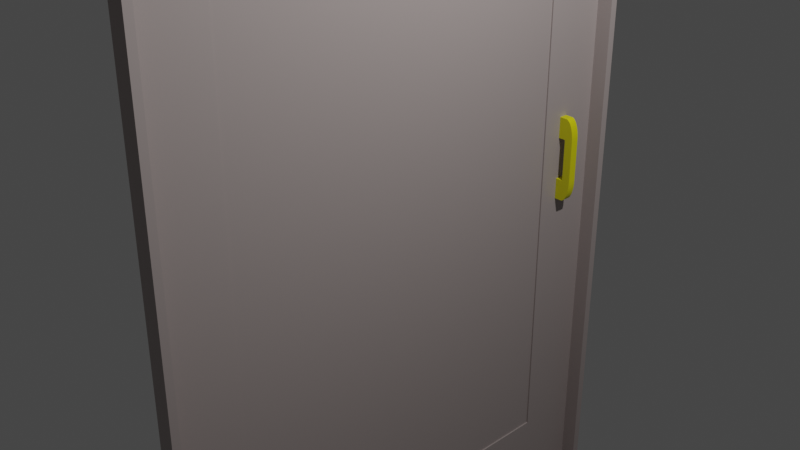 # Source: Door.blend  (saved by Blender 2.80.75; exported with 4.5.12 LTS)
import bpy
from mathutils import Matrix  # noqa: F401  (used for matrix-valued properties, if any)

bpy.ops.wm.read_factory_settings(use_empty=True)
scene = bpy.context.scene
scene.name = 'Scene'

# ---- collections
col_collection = bpy.data.collections.new('Collection'); scene.collection.children.link(col_collection)

# ---- materials (node trees are filled in below, after node groups)
mat_material = bpy.data.materials.new('Material')
mat_material.alpha_threshold = 0.0
mat_material.use_transparent_shadow = False
mat_material.line_color = (0.0, 0.0, 0.0, 1.0)
mat_material_001 = bpy.data.materials.new('Material.001')
mat_material_001.use_transparent_shadow = False

# ---- material node trees
mat_material.use_nodes = True; mat_material.node_tree.nodes.clear()
_N = mat_material.node_tree.nodes; _L = mat_material.node_tree.links
n0 = _N.new('ShaderNodeOutputMaterial'); n0.name = 'Material Output'; n0.location = (300, 300)
n1 = _N.new('ShaderNodeBsdfPrincipled'); n1.name = 'Principled BSDF'; n1.location = (10, 300)
n1.distribution = 'GGX'
n1.subsurface_method = 'BURLEY'
n1.inputs[0].default_value = (0.42, 0.3591, 0.3483, 1.0)
n1.inputs[2].default_value = 0.4
n1.inputs[3].default_value = 1.45
n1.inputs[27].default_value = (0.0, 0.0, 0.0, 1.0)
n1.inputs[28].default_value = 1.0
_L.new(n1.outputs[0], n0.inputs[0])
n0.is_active_output = True
mat_material_001.use_nodes = True; mat_material_001.node_tree.nodes.clear()
_N = mat_material_001.node_tree.nodes; _L = mat_material_001.node_tree.links
n0 = _N.new('ShaderNodeOutputMaterial'); n0.name = 'Material Output'; n0.location = (300, 300)
n1 = _N.new('ShaderNodeBsdfPrincipled'); n1.name = 'Principled BSDF'; n1.location = (10, 300)
n1.distribution = 'GGX'
n1.subsurface_method = 'BURLEY'
n1.inputs[0].default_value = (0.8, 0.7551, 0.0, 1.0)
n1.inputs[3].default_value = 1.45
n1.inputs[27].default_value = (0.0, 0.0, 0.0, 1.0)
n1.inputs[28].default_value = 1.0
_L.new(n1.outputs[0], n0.inputs[0])
n0.is_active_output = True

# ---- world
world_world = bpy.data.worlds.new('World'); scene.world = world_world
world_world.use_nodes = True; world_world.node_tree.nodes.clear()
_N = world_world.node_tree.nodes; _L = world_world.node_tree.links
n0 = _N.new('ShaderNodeOutputWorld'); n0.name = 'World Output'; n0.location = (300, 300)
n1 = _N.new('ShaderNodeBackground'); n1.name = 'Background'; n1.location = (10, 300)
n1.inputs[0].default_value = (0.05088, 0.05088, 0.05088, 1.0)
_L.new(n1.outputs[0], n0.inputs[0])
n0.is_active_output = True
world_world.color = (0.05088, 0.05088, 0.05088)
world_world.use_sun_shadow = False
world_world.sun_shadow_jitter_overblur = 0.0

# ---- cameras
cam_camera = bpy.data.cameras.new('Camera')
cam_camera.clip_end = 100.0
cam_camera.ortho_scale = 7.314

# ---- lights
light_light = bpy.data.lights.new('Light', 'POINT')
light_light.transmission_factor = 0.0
light_light.energy = 1000.0
light_light.shadow_soft_size = 0.1
light_light.shadow_maximum_resolution = 0.006
light_light.use_absolute_resolution = True

# ---- meshes
me_cube = bpy.data.meshes.new('Cube')
me_cube.from_pydata([(1.0, 0.7128, 0.7128), (1.0, 0.7128, -0.7128), (1.0, -0.7128, 0.7128), (1.0, -0.7128, -0.7128), (2.834, 0.0, -0.97), (2.834, 0.0, 0.97), (2.834, 0.0, -1.0), (0.8344, 0.0, 1.0), (2.834, 0.0, 1.0), (0.8344, 0.0, -1.0), (1.0, 0.0, -0.7128), (1.0, 0.0, 0.7128), (0.8344, 1.0, -1.0), (0.8344, -1.0, -1.0), (2.834, 1.0, -1.0), (2.834, 1.0, 1.0), (0.8344, -1.0, 1.0), (2.834, -1.0, 1.0), (2.834, -1.0, -1.0), (0.8344, 1.0, 1.0), (2.834, 0.97, 0.97), (2.834, 0.97, -0.97), (2.834, -0.97, 0.97), (2.834, -0.97, -0.97), (0.8344, 0.0, 0.0), (1.0, 0.7128, 0.0), (1.0, -0.7128, 0.0), (2.834, 1.0, 0.0), (0.8344, -1.0, 0.0), (2.834, -1.0, 0.0), (0.8344, 1.0, 0.0), (2.834, 0.97, 0.0), (2.834, -0.97, 0.0), (1.0, -0.97, -0.97), (1.0, 0.0, -0.97), (1.0, 0.97, 0.97), (1.0, 0.0, 0.97), (1.0, 0.97, 0.0), (1.0, 0.97, -0.97), (1.0, -0.97, 0.0), (1.0, -0.97, 0.97), (-2.037, 0.0, 0.0), (-2.037, 0.0, -0.7128), (-2.037, 0.0, 0.7128), (-2.037, 0.7128, 0.0), (-2.037, -0.7128, 0.0), (-2.037, -0.7128, -0.7128), (-2.037, 0.7128, 0.7128), (-2.037, 0.7128, -0.7128), (-2.037, -0.7128, 0.7128)], [], [(15, 19, 7, 8), (28, 16, 7, 24), (12, 14, 6, 9), (22, 5, 8, 17), (26, 3, 46, 45), (21, 4, 6, 14), (37, 38, 21, 31), (36, 35, 20, 5), (39, 40, 22, 32), (34, 33, 23, 4), (8, 7, 16, 17), (29, 17, 16, 28), (24, 7, 19, 30), (9, 6, 18, 13), (30, 19, 15, 27), (31, 21, 14, 27), (32, 22, 17, 29), (5, 20, 15, 8), (4, 23, 18, 6), (38, 34, 4, 21), (40, 36, 5, 22), (10, 1, 48, 42), (2, 26, 45, 49), (23, 32, 29, 18), (20, 31, 27, 15), (12, 30, 27, 14), (9, 24, 30, 12), (18, 29, 28, 13), (33, 39, 32, 23), (35, 37, 31, 20), (3, 10, 42, 46), (13, 28, 24, 9), (10, 3, 33, 34), (11, 0, 35, 36), (25, 1, 38, 37), (3, 26, 39, 33), (2, 11, 36, 40), (1, 10, 34, 38), (0, 25, 37, 35), (26, 2, 40, 39), (41, 43, 49, 45), (44, 47, 43, 41), (48, 44, 41, 42), (42, 41, 45, 46), (0, 11, 43, 47), (25, 0, 47, 44), (11, 2, 49, 43), (1, 25, 44, 48)])
_uv = me_cube.uv_layers.new(name='UVMap')
_uv.uv.foreach_set('vector', [0.375, 0.0, 0.625, 0.0, 0.625, 0.125, 0.375, 0.125, 0.5, 0.5, 0.625, 0.5, 0.625, 0.625, 0.5, 0.625, 0.375, 0.75, 0.625, 0.75, 0.625, 0.875, 0.375, 0.875, 0.3712, 0.7462, 0.3712, 0.625, 0.375, 0.625, 0.375, 0.75, 0.25, 0.7141, 0.1609, 0.7141, 0.1609, 0.7141, 0.25, 0.7141, 0.1288, 0.5038, 0.1288, 0.625, 0.125, 0.625, 0.125, 0.5, 0.25, 0.5038, 0.1288, 0.5038, 0.1288, 0.5038, 0.25, 0.5038, 0.3712, 0.625, 0.3712, 0.5038, 0.3712, 0.5038, 0.3712, 0.625, 0.25, 0.7462, 0.3712, 0.7462, 0.3712, 0.7462, 0.25, 0.7462, 0.1288, 0.625, 0.1288, 0.7462, 0.1288, 0.7462, 0.1288, 0.625, 0.375, 0.125, 0.625, 0.125, 0.625, 0.25, 0.375, 0.25, 0.5, 0.25, 0.625, 0.25, 0.625, 0.5, 0.5, 0.5, 0.5, 0.625, 0.625, 0.625, 0.625, 0.75, 0.5, 0.75, 0.375, 0.875, 0.625, 0.875, 0.625, 1.0, 0.375, 1.0, 0.75, 0.5, 0.875, 0.5, 0.875, 0.75, 0.75, 0.75, 0.25, 0.5038, 0.1288, 0.5038, 0.125, 0.5, 0.25, 0.5, 0.25, 0.7462, 0.3712, 0.7462, 0.375, 0.75, 0.25, 0.75, 0.3712, 0.625, 0.3712, 0.5038, 0.375, 0.5, 0.375, 0.625, 0.1288, 0.625, 0.1288, 0.7462, 0.125, 0.75, 0.125, 0.625, 0.1288, 0.5038, 0.1288, 0.625, 0.1288, 0.625, 0.1288, 0.5038, 0.3712, 0.7462, 0.3712, 0.625, 0.3712, 0.625, 0.3712, 0.7462, 0.1609, 0.625, 0.1609, 0.5359, 0.1609, 0.5359, 0.1609, 0.625, 0.3391, 0.7141, 0.25, 0.7141, 0.25, 0.7141, 0.3391, 0.7141, 0.1288, 0.7462, 0.25, 0.7462, 0.25, 0.75, 0.125, 0.75, 0.3712, 0.5038, 0.25, 0.5038, 0.25, 0.5, 0.375, 0.5, 0.625, 0.5, 0.75, 0.5, 0.75, 0.75, 0.625, 0.75, 0.375, 0.625, 0.5, 0.625, 0.5, 0.75, 0.375, 0.75, 0.375, 0.25, 0.5, 0.25, 0.5, 0.5, 0.375, 0.5, 0.1288, 0.7462, 0.25, 0.7462, 0.25, 0.7462, 0.1288, 0.7462, 0.3712, 0.5038, 0.25, 0.5038, 0.25, 0.5038, 0.3712, 0.5038, 0.1609, 0.7141, 0.1609, 0.625, 0.1609, 0.625, 0.1609, 0.7141, 0.375, 0.5, 0.5, 0.5, 0.5, 0.625, 0.375, 0.625, 0.1609, 0.625, 0.1609, 0.7141, 0.1288, 0.7462, 0.1288, 0.625, 0.3391, 0.625, 0.3391, 0.5359, 0.3712, 0.5038, 0.3712, 0.625, 0.25, 0.5359, 0.1609, 0.5359, 0.1288, 0.5038, 0.25, 0.5038, 0.1609, 0.7141, 0.25, 0.7141, 0.25, 0.7462, 0.1288, 0.7462, 0.3391, 0.7141, 0.3391, 0.625, 0.3712, 0.625, 0.3712, 0.7462, 0.1609, 0.5359, 0.1609, 0.625, 0.1288, 0.625, 0.1288, 0.5038, 0.3391, 0.5359, 0.25, 0.5359, 0.25, 0.5038, 0.3712, 0.5038, 0.25, 0.7141, 0.3391, 0.7141, 0.3712, 0.7462, 0.25, 0.7462, 0.25, 0.625, 0.3391, 0.625, 0.3391, 0.7141, 0.25, 0.7141, 0.25, 0.5359, 0.3391, 0.5359, 0.3391, 0.625, 0.25, 0.625, 0.1609, 0.5359, 0.25, 0.5359, 0.25, 0.625, 0.1609, 0.625, 0.1609, 0.625, 0.25, 0.625, 0.25, 0.7141, 0.1609, 0.7141, 0.3391, 0.5359, 0.3391, 0.625, 0.3391, 0.625, 0.3391, 0.5359, 0.25, 0.5359, 0.3391, 0.5359, 0.3391, 0.5359, 0.25, 0.5359, 0.3391, 0.625, 0.3391, 0.7141, 0.3391, 0.7141, 0.3391, 0.625, 0.1609, 0.5359, 0.25, 0.5359, 0.25, 0.5359, 0.1609, 0.5359])
me_cube.materials.append(mat_material)
me_cube.use_remesh_preserve_volume = False
me_cube.use_remesh_preserve_attributes = False
me_cube.use_mirror_vertex_groups = False
me_cube.update()
me_cube_001 = bpy.data.meshes.new('Cube.001')
me_cube_001.from_pydata([(-1.0, -1.0, -1.0), (-1.0, -1.0, 1.0), (-1.0, 1.0, -1.0), (-1.0, 1.0, 1.0), (-1.0, -1.0, 0.0), (-1.0, 1.0, 0.0), (1.0, 1.0, 0.0), (1.0, -1.0, 0.0), (-1.0, -1.0, 0.5), (-1.0, 1.0, 0.5), (1.0, 1.0, 0.5), (1.0, -1.0, 0.5), (-1.0, 1.0, -0.5), (1.0, 1.0, -0.5), (1.0, -1.0, -0.5), (-1.0, -1.0, -0.5), (-3.0, 1.0, -1.0), (-3.0, -1.0, -1.0), (-3.0, -1.0, 0.5), (-3.0, -1.0, 1.0), (-3.0, 1.0, 1.0), (-3.0, 1.0, -0.5), (-3.0, 1.0, 0.5), (-3.0, -1.0, -0.5), (-1.0, -1.0, -1.0), (1.0, -1.0, -0.5), (-0.6871, -1.0, -0.9938), (-0.382, -1.0, -0.9755), (-0.09202, -1.0, -0.9455), (0.1756, -1.0, -0.9045), (0.4142, -1.0, -0.8536), (0.618, -1.0, -0.7939), (0.782, -1.0, -0.727), (0.9021, -1.0, -0.6545), (0.9754, -1.0, -0.5782), (1.0, -1.0, 0.5), (-1.0, -1.0, 1.0), (0.9754, -1.0, 0.5782), (0.9021, -1.0, 0.6545), (0.782, -1.0, 0.727), (0.618, -1.0, 0.7939), (0.4142, -1.0, 0.8536), (0.1756, -1.0, 0.9045), (-0.09202, -1.0, 0.9455), (-0.382, -1.0, 0.9755), (-0.6871, -1.0, 0.9938), (1.0, 1.0, -0.5), (-1.0, 1.0, -1.0), (0.9754, 1.0, -0.5782), (0.9021, 1.0, -0.6545), (0.782, 1.0, -0.727), (0.618, 1.0, -0.7939), (0.4142, 1.0, -0.8536), (0.1756, 1.0, -0.9045), (-0.09202, 1.0, -0.9455), (-0.382, 1.0, -0.9755), (-0.6871, 1.0, -0.9938), (-1.0, 1.0, 1.0), (1.0, 1.0, 0.5), (-0.6871, 1.0, 0.9938), (-0.382, 1.0, 0.9755), (-0.09202, 1.0, 0.9455), (0.1756, 1.0, 0.9045), (0.4142, 1.0, 0.8536), (0.618, 1.0, 0.7939), (0.782, 1.0, 0.727), (0.9021, 1.0, 0.6545), (0.9754, 1.0, 0.5782)], [], [(9, 8, 18, 22), (2, 12, 13, 46, 48, 49, 50, 51, 52, 53, 54, 55, 56, 47), (10, 58, 35, 11), (57, 3, 1, 36), (11, 35, 37, 38, 39, 40, 41, 42, 43, 44, 45, 36, 1, 8), (14, 7, 4, 15), (13, 6, 7, 14), (12, 5, 6, 13), (15, 4, 5, 12), (7, 11, 8, 4), (6, 10, 11, 7), (5, 9, 10, 6), (4, 8, 9, 5), (0, 15, 23, 17), (9, 3, 57, 59, 60, 61, 62, 63, 64, 65, 66, 67, 58, 10), (24, 26, 27, 28, 29, 30, 31, 32, 33, 34, 25, 14, 15, 0), (2, 47, 24, 0), (18, 19, 20, 22), (17, 23, 21, 16), (12, 2, 16, 21), (8, 1, 19, 18), (15, 12, 21, 23), (3, 9, 22, 20), (1, 3, 20, 19), (2, 0, 17, 16), (24, 47, 56, 26), (26, 56, 55, 27), (27, 55, 54, 28), (28, 54, 53, 29), (29, 53, 52, 30), (30, 52, 51, 31), (31, 51, 50, 32), (32, 50, 49, 33), (33, 49, 48, 34), (34, 48, 46, 25), (57, 36, 45, 59), (59, 45, 44, 60), (60, 44, 43, 61), (61, 43, 42, 62), (62, 42, 41, 63), (63, 41, 40, 64), (64, 40, 39, 65), (65, 39, 38, 66), (66, 38, 37, 67), (67, 37, 35, 58), (46, 13, 14, 25)])
_uv = me_cube_001.uv_layers.new(name='UVMap')
_uv.uv.foreach_set('vector', [0.5625, 0.25, 0.5625, 0.0, 0.5625, 0.0, 0.5625, 0.25, 0.375, 0.25, 0.4375, 0.25, 0.4375, 0.5, 0.4375, 0.5, 0.4277, 0.499, 0.4182, 0.4959, 0.4091, 0.4909, 0.4008, 0.4841, 0.3811, 0.4756, 0.3103, 0.4656, 0.2863, 0.4545, 0.2609, 0.4424, 0.2347, 0.4297, 0.375, 0.25, 0.5625, 0.5, 0.5625, 0.5, 0.5625, 0.75, 0.5625, 0.75, 0.875, 0.5, 0.875, 0.5, 0.875, 0.75, 0.875, 0.75, 0.5625, 0.75, 0.5625, 0.75, 0.5723, 0.751, 0.5818, 0.7541, 0.5909, 0.7591, 0.5992, 0.7659, 0.6189, 0.7744, 0.6897, 0.7844, 0.7137, 0.7955, 0.7391, 0.8076, 0.7653, 0.8203, 0.625, 1.0, 0.625, 1.0, 0.5625, 1.0, 0.4375, 0.75, 0.5, 0.75, 0.5, 1.0, 0.4375, 1.0, 0.4375, 0.5, 0.5, 0.5, 0.5, 0.75, 0.4375, 0.75, 0.4375, 0.25, 0.5, 0.25, 0.5, 0.5, 0.4375, 0.5, 0.4375, 0.0, 0.5, 0.0, 0.5, 0.25, 0.4375, 0.25, 0.5, 0.75, 0.5625, 0.75, 0.5625, 1.0, 0.5, 1.0, 0.5, 0.5, 0.5625, 0.5, 0.5625, 0.75, 0.5, 0.75, 0.5, 0.25, 0.5625, 0.25, 0.5625, 0.5, 0.5, 0.5, 0.5, 0.0, 0.5625, 0.0, 0.5625, 0.25, 0.5, 0.25, 0.375, 1.0, 0.4375, 1.0, 0.4375, 1.0, 0.375, 1.0, 0.5625, 0.25, 0.625, 0.25, 0.625, 0.25, 0.7653, 0.4297, 0.7391, 0.4424, 0.7137, 0.4545, 0.6897, 0.4656, 0.6189, 0.4756, 0.5992, 0.4841, 0.5909, 0.4909, 0.5818, 0.4959, 0.5723, 0.499, 0.5625, 0.5, 0.5625, 0.5, 0.375, 1.0, 0.2347, 0.8203, 0.2609, 0.8076, 0.2863, 0.7955, 0.3103, 0.7844, 0.3811, 0.7744, 0.4008, 0.7659, 0.4091, 0.7591, 0.4182, 0.7541, 0.4277, 0.751, 0.4375, 0.75, 0.4375, 0.75, 0.4375, 1.0, 0.375, 1.0, 0.125, 0.5, 0.125, 0.5, 0.125, 0.75, 0.125, 0.75, 0.5625, 0.0, 0.625, 0.0, 0.625, 0.25, 0.5625, 0.25, 0.375, 0.0, 0.4375, 0.0, 0.4375, 0.25, 0.375, 0.25, 0.4375, 0.25, 0.375, 0.25, 0.375, 0.25, 0.4375, 0.25, 0.5625, 1.0, 0.625, 1.0, 0.625, 1.0, 0.5625, 1.0, 0.4375, 0.0, 0.4375, 0.25, 0.4375, 0.25, 0.4375, 0.0, 0.625, 0.25, 0.5625, 0.25, 0.5625, 0.25, 0.625, 0.25, 0.875, 0.75, 0.875, 0.5, 0.875, 0.5, 0.875, 0.75, 0.125, 0.5, 0.125, 0.75, 0.125, 0.75, 0.125, 0.5, 0.125, 0.75, 0.125, 0.5, 0.2347, 0.4297, 0.2347, 0.8203, 0.2347, 0.8203, 0.2347, 0.4297, 0.2609, 0.4424, 0.2609, 0.8076, 0.2609, 0.8076, 0.2609, 0.4424, 0.2863, 0.4545, 0.2863, 0.7955, 0.2863, 0.7955, 0.2863, 0.4545, 0.3103, 0.4656, 0.3103, 0.7844, 0.3103, 0.7844, 0.3103, 0.4656, 0.3811, 0.4756, 0.3811, 0.7744, 0.3811, 0.7744, 0.3811, 0.4756, 0.4008, 0.4841, 0.4008, 0.7659, 0.4008, 0.7659, 0.4008, 0.4841, 0.4091, 0.4909, 0.4091, 0.7591, 0.4091, 0.7591, 0.4091, 0.4909, 0.4182, 0.4959, 0.4182, 0.7541, 0.4182, 0.7541, 0.4182, 0.4959, 0.4277, 0.499, 0.4277, 0.751, 0.4277, 0.751, 0.4277, 0.499, 0.4375, 0.5, 0.4375, 0.75, 0.875, 0.5, 0.875, 0.75, 0.7653, 0.8203, 0.7653, 0.4297, 0.7653, 0.4297, 0.7653, 0.8203, 0.7391, 0.8076, 0.7391, 0.4424, 0.7391, 0.4424, 0.7391, 0.8076, 0.7137, 0.7955, 0.7137, 0.4545, 0.7137, 0.4545, 0.7137, 0.7955, 0.6897, 0.7844, 0.6897, 0.4656, 0.6897, 0.4656, 0.6897, 0.7844, 0.6189, 0.7744, 0.6189, 0.4756, 0.6189, 0.4756, 0.6189, 0.7744, 0.5992, 0.7659, 0.5992, 0.4841, 0.5992, 0.4841, 0.5992, 0.7659, 0.5909, 0.7591, 0.5909, 0.4909, 0.5909, 0.4909, 0.5909, 0.7591, 0.5818, 0.7541, 0.5818, 0.4959, 0.5818, 0.4959, 0.5818, 0.7541, 0.5723, 0.751, 0.5723, 0.499, 0.5723, 0.499, 0.5723, 0.751, 0.5625, 0.75, 0.5625, 0.5, 0.4375, 0.5, 0.4375, 0.5, 0.4375, 0.75, 0.4375, 0.75])
me_cube_001.materials.append(mat_material_001)
me_cube_001.use_remesh_preserve_volume = False
me_cube_001.use_remesh_preserve_attributes = False
me_cube_001.use_mirror_vertex_groups = False
me_cube_001.update()

# ---- objects
ob_cube = bpy.data.objects.new('Cube', me_cube)
ob_light = bpy.data.objects.new('Light', light_light)
ob_camera = bpy.data.objects.new('Camera', cam_camera)
ob_cube_001 = bpy.data.objects.new('Cube.001', me_cube_001)

# ---- transforms, parenting, visibility, modifiers, constraints
ob_cube.location = (0.0, 0.0, 0.0)
ob_cube.scale = (0.1, 3.0, 5.0)
ob_cube.lock_rotations_4d = False
ob_cube.empty_display_type = 'ARROWS'
ob_cube.lineart.crease_threshold = 0.0
ob_light.location = (4.076, 1.005, 5.904)
ob_light.rotation_euler = (0.6503, 0.05522, 1.866)
ob_light.lock_rotations_4d = False
ob_light.empty_display_type = 'ARROWS'
ob_light.color = (0.0, 0.0, 0.0, 0.0)
ob_light.lineart.crease_threshold = 0.0
ob_camera.location = (7.359, -6.926, 4.958)
ob_camera.rotation_euler = (1.109, 0.0, 0.8149)
ob_camera.lock_rotations_4d = False
ob_camera.empty_display_type = 'ARROWS'
ob_camera.color = (0.0, 0.0, 0.0, 0.0)
ob_camera.display_type = 'WIRE'
ob_camera.lineart.crease_threshold = 0.0
ob_cube_001.location = (0.2362, 2.432, 0.0)
ob_cube_001.scale = (0.05, 0.05, 0.5)
ob_cube_001.lineart.crease_threshold = 0.0

# ---- collection membership
col_collection.objects.link(ob_cube)
col_collection.objects.link(ob_light)
col_collection.objects.link(ob_camera)
col_collection.objects.link(ob_cube_001)

# ---- scene / render settings (as saved in the file)
scene.camera = ob_camera
scene.frame_start = 1; scene.frame_end = 250; scene.frame_set(240)
scene.render.engine = 'BLENDER_EEVEE_NEXT'
scene.cycles.use_denoising = False
scene.cycles.samples = 128
scene.cycles.sampling_pattern = 'TABULATED_SOBOL'
scene.cycles.use_adaptive_sampling = False
scene.cycles.use_light_tree = False
scene.view_settings.view_transform = 'Filmic'
bpy.context.view_layer.update()
